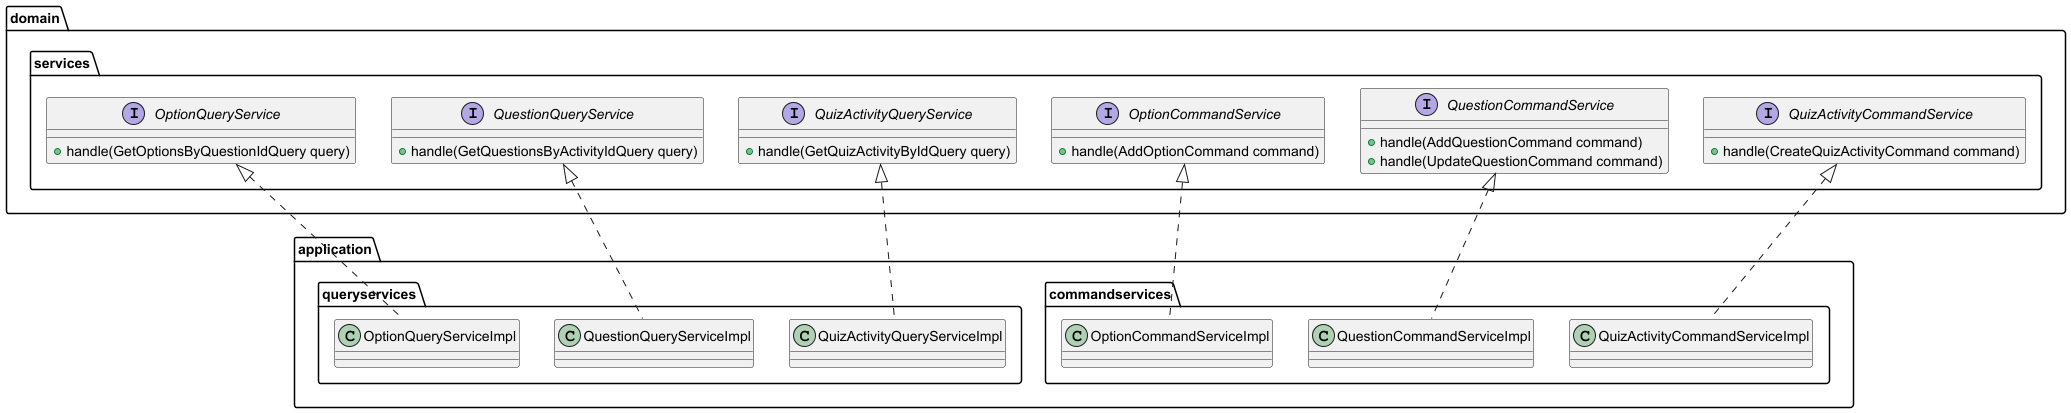

The diagram above was rendered by PlantUML. Its source (embedded in the PNG):
@startuml
'https://plantuml.com/class-diagram

package "domain" {
    package "services" {
        interface "QuizActivityCommandService" {
            + handle(CreateQuizActivityCommand command)
        }

        interface "QuestionCommandService" {
            + handle(AddQuestionCommand command)
            + handle(UpdateQuestionCommand command)
        }

        interface "OptionCommandService" {
            + handle(AddOptionCommand command)
        }

        interface "QuizActivityQueryService" {
            + handle(GetQuizActivityByIdQuery query)
        }

        interface "QuestionQueryService" {
            + handle(GetQuestionsByActivityIdQuery query)
        }

        interface "OptionQueryService" {
            + handle(GetOptionsByQuestionIdQuery query)
        }
    }
}

package "application" {
    package "commandservices" {
        class "QuizActivityCommandServiceImpl" implements "domain.services.QuizActivityCommandService"  {
        }
        class "QuestionCommandServiceImpl" implements "domain.services.QuestionCommandService"  {
        }
        class "OptionCommandServiceImpl" implements "domain.services.OptionCommandService"  {
        }
    }
    
    package "queryservices" {
        class "QuizActivityQueryServiceImpl" implements "domain.services.QuizActivityQueryService"  {
        }
        class "QuestionQueryServiceImpl" implements "domain.services.QuestionQueryService"  {
        }
        class "OptionQueryServiceImpl" implements "domain.services.OptionQueryService"  {
        }
    }
    
}

@enduml